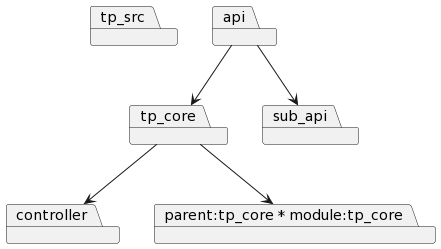

The diagram above was rendered by PlantUML. Its source (embedded in the PNG):
@startuml
package tp_src
package "api"
package "controller"
package "tp_core"
package "sub_api"
package "parent:tp_core * module:tp_core"
"api"-->"sub_api"
"api"-->"tp_core"
"tp_core"-->"parent:tp_core * module:tp_core"
"tp_core"-->"controller"
@enduml